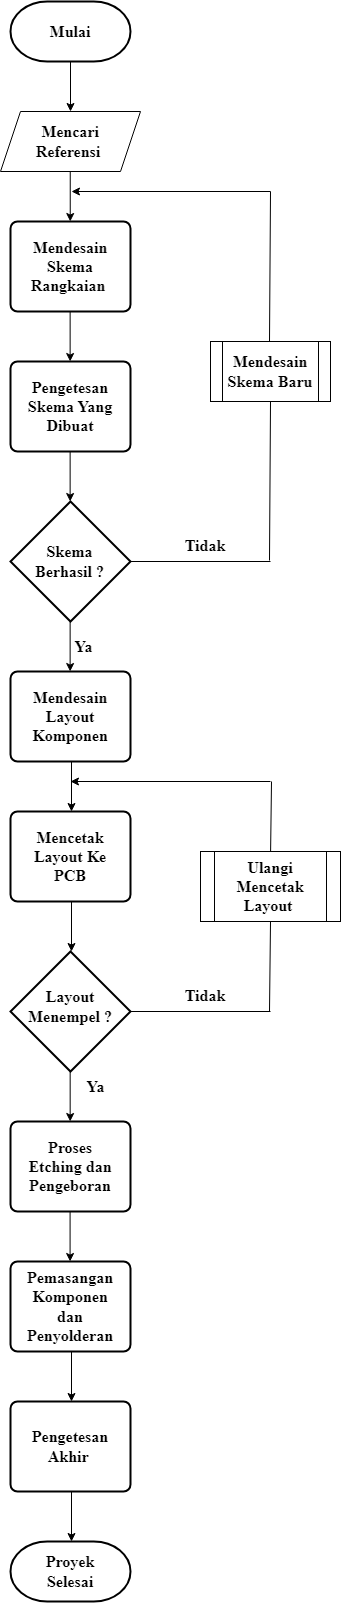

The diagram above was exported from draw.io. Its source (the exported page's mxGraphModel, read from the mxfile embedded in the PNG):
<mxGraphModel dx="2514" dy="1291" grid="1" gridSize="10" guides="1" tooltips="1" connect="1" arrows="1" fold="1" page="1" pageScale="1" pageWidth="1200" pageHeight="1920" math="0" shadow="0">
  <root>
    <mxCell id="0" />
    <mxCell id="1" parent="0" />
    <mxCell id="2du3YX8Hzf5OGbZydKVm-4" value="" style="strokeWidth=2;html=1;shape=mxgraph.flowchart.terminator;whiteSpace=wrap;" vertex="1" parent="1">
      <mxGeometry x="340" y="40" width="120" height="60" as="geometry" />
    </mxCell>
    <mxCell id="2du3YX8Hzf5OGbZydKVm-5" value="Mulai" style="text;html=1;strokeColor=none;fillColor=none;align=center;verticalAlign=middle;whiteSpace=wrap;rounded=0;fontFamily=Times New Roman;fontStyle=1;fontSize=16;" vertex="1" parent="1">
      <mxGeometry x="360" y="50" width="80" height="40" as="geometry" />
    </mxCell>
    <mxCell id="2du3YX8Hzf5OGbZydKVm-6" value="" style="endArrow=classic;html=1;rounded=0;fontFamily=Times New Roman;fontSize=16;" edge="1" parent="1">
      <mxGeometry width="50" height="50" relative="1" as="geometry">
        <mxPoint x="400" y="100" as="sourcePoint" />
        <mxPoint x="400" y="150" as="targetPoint" />
      </mxGeometry>
    </mxCell>
    <mxCell id="2du3YX8Hzf5OGbZydKVm-7" value="" style="shape=parallelogram;perimeter=parallelogramPerimeter;whiteSpace=wrap;html=1;fixedSize=1;fontFamily=Times New Roman;fontSize=16;" vertex="1" parent="1">
      <mxGeometry x="330" y="150" width="140" height="60" as="geometry" />
    </mxCell>
    <mxCell id="2du3YX8Hzf5OGbZydKVm-8" value="Mencari Referensi&amp;nbsp;" style="text;html=1;strokeColor=none;fillColor=none;align=center;verticalAlign=middle;whiteSpace=wrap;rounded=0;fontFamily=Times New Roman;fontStyle=1;fontSize=16;" vertex="1" parent="1">
      <mxGeometry x="360" y="160" width="80" height="40" as="geometry" />
    </mxCell>
    <mxCell id="2du3YX8Hzf5OGbZydKVm-9" value="" style="endArrow=classic;html=1;rounded=0;fontFamily=Times New Roman;fontSize=16;" edge="1" parent="1">
      <mxGeometry width="50" height="50" relative="1" as="geometry">
        <mxPoint x="399.74" y="210" as="sourcePoint" />
        <mxPoint x="399.74" y="260" as="targetPoint" />
      </mxGeometry>
    </mxCell>
    <mxCell id="2du3YX8Hzf5OGbZydKVm-10" value="" style="rounded=1;whiteSpace=wrap;html=1;absoluteArcSize=1;arcSize=14;strokeWidth=2;fontFamily=Times New Roman;fontSize=16;" vertex="1" parent="1">
      <mxGeometry x="340" y="260" width="120" height="90" as="geometry" />
    </mxCell>
    <mxCell id="2du3YX8Hzf5OGbZydKVm-11" value="Mendesain Skema Rangkaian&amp;nbsp;" style="text;html=1;strokeColor=none;fillColor=none;align=center;verticalAlign=middle;whiteSpace=wrap;rounded=0;fontFamily=Times New Roman;fontStyle=1;fontSize=16;" vertex="1" parent="1">
      <mxGeometry x="355" y="270" width="90" height="70" as="geometry" />
    </mxCell>
    <mxCell id="2du3YX8Hzf5OGbZydKVm-12" value="" style="rounded=1;whiteSpace=wrap;html=1;absoluteArcSize=1;arcSize=14;strokeWidth=2;fontFamily=Times New Roman;fontSize=16;" vertex="1" parent="1">
      <mxGeometry x="340" y="400" width="120" height="90" as="geometry" />
    </mxCell>
    <mxCell id="2du3YX8Hzf5OGbZydKVm-13" value="" style="endArrow=classic;html=1;rounded=0;fontFamily=Times New Roman;fontSize=16;" edge="1" parent="1">
      <mxGeometry x="0.6" y="20" width="50" height="50" relative="1" as="geometry">
        <mxPoint x="399.63" y="350" as="sourcePoint" />
        <mxPoint x="399.63" y="400" as="targetPoint" />
        <mxPoint as="offset" />
      </mxGeometry>
    </mxCell>
    <mxCell id="2du3YX8Hzf5OGbZydKVm-14" value="Pengetesan Skema Yang Dibuat" style="text;html=1;strokeColor=none;fillColor=none;align=center;verticalAlign=middle;whiteSpace=wrap;rounded=0;fontFamily=Times New Roman;fontStyle=1;fontSize=16;" vertex="1" parent="1">
      <mxGeometry x="355" y="410" width="90" height="70" as="geometry" />
    </mxCell>
    <mxCell id="2du3YX8Hzf5OGbZydKVm-15" value="" style="endArrow=classic;html=1;rounded=0;fontFamily=Times New Roman;fontSize=16;" edge="1" parent="1">
      <mxGeometry x="0.6" y="20" width="50" height="50" relative="1" as="geometry">
        <mxPoint x="399.6300000000001" y="490" as="sourcePoint" />
        <mxPoint x="399.6300000000001" y="540" as="targetPoint" />
        <mxPoint as="offset" />
      </mxGeometry>
    </mxCell>
    <mxCell id="2du3YX8Hzf5OGbZydKVm-16" value="" style="strokeWidth=2;html=1;shape=mxgraph.flowchart.decision;whiteSpace=wrap;fontFamily=Times New Roman;fontSize=16;" vertex="1" parent="1">
      <mxGeometry x="340" y="540" width="120" height="120" as="geometry" />
    </mxCell>
    <mxCell id="2du3YX8Hzf5OGbZydKVm-17" value="Skema Berhasil ?" style="text;html=1;strokeColor=none;fillColor=none;align=center;verticalAlign=middle;whiteSpace=wrap;rounded=0;fontFamily=Times New Roman;fontStyle=1;fontSize=16;" vertex="1" parent="1">
      <mxGeometry x="362.5" y="572.5" width="75" height="55" as="geometry" />
    </mxCell>
    <mxCell id="2du3YX8Hzf5OGbZydKVm-18" value="" style="endArrow=classic;html=1;rounded=0;fontFamily=Times New Roman;fontSize=16;" edge="1" parent="1">
      <mxGeometry x="0.6" y="20" width="50" height="50" relative="1" as="geometry">
        <mxPoint x="399.6300000000001" y="660" as="sourcePoint" />
        <mxPoint x="399.6300000000001" y="709.9999999999999" as="targetPoint" />
        <mxPoint as="offset" />
      </mxGeometry>
    </mxCell>
    <mxCell id="2du3YX8Hzf5OGbZydKVm-19" value="Ya" style="text;html=1;strokeColor=none;fillColor=none;align=center;verticalAlign=middle;whiteSpace=wrap;rounded=0;fontFamily=Times New Roman;fontStyle=1;fontSize=16;" vertex="1" parent="1">
      <mxGeometry x="401" y="670" width="25" height="30" as="geometry" />
    </mxCell>
    <mxCell id="2du3YX8Hzf5OGbZydKVm-20" value="" style="endArrow=classic;html=1;rounded=0;fontFamily=Times New Roman;fontSize=16;" edge="1" parent="1">
      <mxGeometry x="0.6" y="20" width="50" height="50" relative="1" as="geometry">
        <mxPoint x="600" y="230" as="sourcePoint" />
        <mxPoint x="401.0000000000001" y="230" as="targetPoint" />
        <mxPoint as="offset" />
      </mxGeometry>
    </mxCell>
    <mxCell id="2du3YX8Hzf5OGbZydKVm-23" value="" style="endArrow=none;html=1;rounded=0;fontFamily=Times New Roman;fontSize=16;" edge="1" parent="1">
      <mxGeometry width="50" height="50" relative="1" as="geometry">
        <mxPoint x="599" y="380" as="sourcePoint" />
        <mxPoint x="600" y="230" as="targetPoint" />
      </mxGeometry>
    </mxCell>
    <mxCell id="2du3YX8Hzf5OGbZydKVm-24" value="Tidak" style="text;html=1;strokeColor=none;fillColor=none;align=center;verticalAlign=middle;whiteSpace=wrap;rounded=0;fontFamily=Times New Roman;fontStyle=1;fontSize=16;" vertex="1" parent="1">
      <mxGeometry x="500" y="569" width="70" height="30" as="geometry" />
    </mxCell>
    <mxCell id="2du3YX8Hzf5OGbZydKVm-25" value="" style="endArrow=none;html=1;rounded=0;fontFamily=Times New Roman;fontSize=16;exitX=1;exitY=0.5;exitDx=0;exitDy=0;exitPerimeter=0;" edge="1" parent="1" source="2du3YX8Hzf5OGbZydKVm-16">
      <mxGeometry width="50" height="50" relative="1" as="geometry">
        <mxPoint x="510" y="640" as="sourcePoint" />
        <mxPoint x="600" y="600" as="targetPoint" />
      </mxGeometry>
    </mxCell>
    <mxCell id="2du3YX8Hzf5OGbZydKVm-26" value="" style="rounded=1;whiteSpace=wrap;html=1;absoluteArcSize=1;arcSize=14;strokeWidth=2;fontFamily=Times New Roman;fontSize=16;" vertex="1" parent="1">
      <mxGeometry x="340" y="710" width="120" height="90" as="geometry" />
    </mxCell>
    <mxCell id="2du3YX8Hzf5OGbZydKVm-27" value="Mendesain Layout Komponen" style="text;html=1;strokeColor=none;fillColor=none;align=center;verticalAlign=middle;whiteSpace=wrap;rounded=0;fontFamily=Times New Roman;fontStyle=1;fontSize=16;" vertex="1" parent="1">
      <mxGeometry x="355" y="720" width="90" height="70" as="geometry" />
    </mxCell>
    <mxCell id="2du3YX8Hzf5OGbZydKVm-28" value="" style="endArrow=classic;html=1;rounded=0;fontFamily=Times New Roman;fontSize=16;" edge="1" parent="1">
      <mxGeometry x="0.6" y="20" width="50" height="50" relative="1" as="geometry">
        <mxPoint x="401.0000000000001" y="800" as="sourcePoint" />
        <mxPoint x="401.0000000000001" y="850" as="targetPoint" />
        <mxPoint as="offset" />
      </mxGeometry>
    </mxCell>
    <mxCell id="2du3YX8Hzf5OGbZydKVm-29" value="" style="rounded=1;whiteSpace=wrap;html=1;absoluteArcSize=1;arcSize=14;strokeWidth=2;fontFamily=Times New Roman;fontSize=16;" vertex="1" parent="1">
      <mxGeometry x="340" y="850" width="120" height="90" as="geometry" />
    </mxCell>
    <mxCell id="2du3YX8Hzf5OGbZydKVm-30" value="Mencetak Layout Ke PCB" style="text;html=1;strokeColor=none;fillColor=none;align=center;verticalAlign=middle;whiteSpace=wrap;rounded=0;fontFamily=Times New Roman;fontStyle=1;fontSize=16;" vertex="1" parent="1">
      <mxGeometry x="355" y="860" width="90" height="70" as="geometry" />
    </mxCell>
    <mxCell id="2du3YX8Hzf5OGbZydKVm-32" value="" style="strokeWidth=2;html=1;shape=mxgraph.flowchart.decision;whiteSpace=wrap;fontFamily=Times New Roman;fontSize=16;" vertex="1" parent="1">
      <mxGeometry x="340" y="990" width="120" height="120" as="geometry" />
    </mxCell>
    <mxCell id="2du3YX8Hzf5OGbZydKVm-33" value="" style="endArrow=classic;html=1;rounded=0;fontFamily=Times New Roman;fontSize=16;" edge="1" parent="1">
      <mxGeometry x="0.6" y="20" width="50" height="50" relative="1" as="geometry">
        <mxPoint x="401" y="940" as="sourcePoint" />
        <mxPoint x="401" y="990" as="targetPoint" />
        <mxPoint as="offset" />
      </mxGeometry>
    </mxCell>
    <mxCell id="2du3YX8Hzf5OGbZydKVm-34" value="Layout Menempel ?" style="text;html=1;strokeColor=none;fillColor=none;align=center;verticalAlign=middle;whiteSpace=wrap;rounded=0;fontFamily=Times New Roman;fontStyle=1;fontSize=16;" vertex="1" parent="1">
      <mxGeometry x="355" y="1010" width="90" height="70" as="geometry" />
    </mxCell>
    <mxCell id="2du3YX8Hzf5OGbZydKVm-35" value="" style="endArrow=classic;html=1;rounded=0;fontFamily=Times New Roman;fontSize=16;" edge="1" parent="1">
      <mxGeometry x="0.6" y="20" width="50" height="50" relative="1" as="geometry">
        <mxPoint x="399.66" y="1109.9999999999998" as="sourcePoint" />
        <mxPoint x="399.66" y="1159.9999999999998" as="targetPoint" />
        <mxPoint as="offset" />
      </mxGeometry>
    </mxCell>
    <mxCell id="2du3YX8Hzf5OGbZydKVm-36" value="" style="rounded=1;whiteSpace=wrap;html=1;absoluteArcSize=1;arcSize=14;strokeWidth=2;fontFamily=Times New Roman;fontSize=16;" vertex="1" parent="1">
      <mxGeometry x="340" y="1160" width="120" height="90" as="geometry" />
    </mxCell>
    <mxCell id="2du3YX8Hzf5OGbZydKVm-37" value="Proses Etching dan Pengeboran" style="text;html=1;strokeColor=none;fillColor=none;align=center;verticalAlign=middle;whiteSpace=wrap;rounded=0;fontFamily=Times New Roman;fontStyle=1;fontSize=16;" vertex="1" parent="1">
      <mxGeometry x="355" y="1170" width="90" height="70" as="geometry" />
    </mxCell>
    <mxCell id="2du3YX8Hzf5OGbZydKVm-38" value="" style="endArrow=classic;html=1;rounded=0;fontFamily=Times New Roman;fontSize=16;" edge="1" parent="1">
      <mxGeometry x="0.6" y="20" width="50" height="50" relative="1" as="geometry">
        <mxPoint x="399.5800000000001" y="1249.9999999999998" as="sourcePoint" />
        <mxPoint x="399.5800000000001" y="1299.9999999999998" as="targetPoint" />
        <mxPoint as="offset" />
      </mxGeometry>
    </mxCell>
    <mxCell id="2du3YX8Hzf5OGbZydKVm-39" value="" style="rounded=1;whiteSpace=wrap;html=1;absoluteArcSize=1;arcSize=14;strokeWidth=2;fontFamily=Times New Roman;fontSize=16;" vertex="1" parent="1">
      <mxGeometry x="340" y="1300" width="120" height="90" as="geometry" />
    </mxCell>
    <mxCell id="2du3YX8Hzf5OGbZydKVm-40" value="Pemasangan Komponen dan Penyolderan" style="text;html=1;strokeColor=none;fillColor=none;align=center;verticalAlign=middle;whiteSpace=wrap;rounded=0;fontFamily=Times New Roman;fontStyle=1;fontSize=16;" vertex="1" parent="1">
      <mxGeometry x="355" y="1310" width="90" height="70" as="geometry" />
    </mxCell>
    <mxCell id="2du3YX8Hzf5OGbZydKVm-41" value="" style="endArrow=classic;html=1;rounded=0;fontFamily=Times New Roman;fontSize=16;" edge="1" parent="1">
      <mxGeometry x="0.6" y="20" width="50" height="50" relative="1" as="geometry">
        <mxPoint x="401.00000000000017" y="1389.9999999999998" as="sourcePoint" />
        <mxPoint x="401.00000000000017" y="1439.9999999999998" as="targetPoint" />
        <mxPoint as="offset" />
      </mxGeometry>
    </mxCell>
    <mxCell id="2du3YX8Hzf5OGbZydKVm-42" value="" style="rounded=1;whiteSpace=wrap;html=1;absoluteArcSize=1;arcSize=14;strokeWidth=2;fontFamily=Times New Roman;fontSize=16;" vertex="1" parent="1">
      <mxGeometry x="340" y="1440" width="120" height="90" as="geometry" />
    </mxCell>
    <mxCell id="2du3YX8Hzf5OGbZydKVm-45" value="" style="shape=process;whiteSpace=wrap;html=1;backgroundOutline=1;fontFamily=Times New Roman;fontSize=16;" vertex="1" parent="1">
      <mxGeometry x="540" y="380" width="120" height="60" as="geometry" />
    </mxCell>
    <mxCell id="2du3YX8Hzf5OGbZydKVm-46" value="" style="endArrow=none;html=1;rounded=0;fontFamily=Times New Roman;fontSize=16;entryX=0.5;entryY=1;entryDx=0;entryDy=0;" edge="1" parent="1" target="2du3YX8Hzf5OGbZydKVm-45">
      <mxGeometry width="50" height="50" relative="1" as="geometry">
        <mxPoint x="599" y="599" as="sourcePoint" />
        <mxPoint x="600" y="449" as="targetPoint" />
      </mxGeometry>
    </mxCell>
    <mxCell id="2du3YX8Hzf5OGbZydKVm-47" value="Mendesain Skema Baru" style="text;html=1;strokeColor=none;fillColor=none;align=center;verticalAlign=middle;whiteSpace=wrap;rounded=0;fontFamily=Times New Roman;fontStyle=1;fontSize=16;" vertex="1" parent="1">
      <mxGeometry x="555" y="382.5" width="90" height="55" as="geometry" />
    </mxCell>
    <mxCell id="2du3YX8Hzf5OGbZydKVm-48" value="" style="endArrow=none;html=1;rounded=0;fontFamily=Times New Roman;fontSize=16;" edge="1" parent="1">
      <mxGeometry width="50" height="50" relative="1" as="geometry">
        <mxPoint x="600" y="897.5" as="sourcePoint" />
        <mxPoint x="601" y="820" as="targetPoint" />
      </mxGeometry>
    </mxCell>
    <mxCell id="2du3YX8Hzf5OGbZydKVm-49" value="Tidak" style="text;html=1;strokeColor=none;fillColor=none;align=center;verticalAlign=middle;whiteSpace=wrap;rounded=0;fontFamily=Times New Roman;fontStyle=1;fontSize=16;" vertex="1" parent="1">
      <mxGeometry x="500" y="1019" width="70" height="30" as="geometry" />
    </mxCell>
    <mxCell id="2du3YX8Hzf5OGbZydKVm-50" value="" style="shape=process;whiteSpace=wrap;html=1;backgroundOutline=1;fontFamily=Times New Roman;fontSize=16;" vertex="1" parent="1">
      <mxGeometry x="530" y="890" width="140" height="70" as="geometry" />
    </mxCell>
    <mxCell id="2du3YX8Hzf5OGbZydKVm-51" value="" style="endArrow=none;html=1;rounded=0;fontFamily=Times New Roman;fontSize=16;" edge="1" parent="1">
      <mxGeometry width="50" height="50" relative="1" as="geometry">
        <mxPoint x="599" y="1050" as="sourcePoint" />
        <mxPoint x="600" y="960" as="targetPoint" />
      </mxGeometry>
    </mxCell>
    <mxCell id="2du3YX8Hzf5OGbZydKVm-52" value="Ulangi Mencetak Layout&amp;nbsp;" style="text;html=1;strokeColor=none;fillColor=none;align=center;verticalAlign=middle;whiteSpace=wrap;rounded=0;fontFamily=Times New Roman;fontStyle=1;fontSize=16;" vertex="1" parent="1">
      <mxGeometry x="555" y="897.5" width="90" height="55" as="geometry" />
    </mxCell>
    <mxCell id="2du3YX8Hzf5OGbZydKVm-53" value="" style="endArrow=none;html=1;rounded=0;fontFamily=Times New Roman;fontSize=16;entryX=1;entryY=0.5;entryDx=0;entryDy=0;entryPerimeter=0;" edge="1" parent="1" target="2du3YX8Hzf5OGbZydKVm-32">
      <mxGeometry width="50" height="50" relative="1" as="geometry">
        <mxPoint x="600" y="1050" as="sourcePoint" />
        <mxPoint x="461" y="1049" as="targetPoint" />
      </mxGeometry>
    </mxCell>
    <mxCell id="2du3YX8Hzf5OGbZydKVm-55" value="Ya" style="text;html=1;strokeColor=none;fillColor=none;align=center;verticalAlign=middle;whiteSpace=wrap;rounded=0;fontFamily=Times New Roman;fontStyle=1;fontSize=16;" vertex="1" parent="1">
      <mxGeometry x="412.5" y="1110" width="25" height="30" as="geometry" />
    </mxCell>
    <mxCell id="2du3YX8Hzf5OGbZydKVm-56" value="" style="endArrow=classic;html=1;rounded=0;fontFamily=Times New Roman;fontSize=16;" edge="1" parent="1">
      <mxGeometry x="0.6" y="20" width="50" height="50" relative="1" as="geometry">
        <mxPoint x="600" y="820" as="sourcePoint" />
        <mxPoint x="400" y="820" as="targetPoint" />
        <mxPoint as="offset" />
      </mxGeometry>
    </mxCell>
    <mxCell id="2du3YX8Hzf5OGbZydKVm-57" value="Pengetesan Akhir&amp;nbsp;" style="text;html=1;strokeColor=none;fillColor=none;align=center;verticalAlign=middle;whiteSpace=wrap;rounded=0;fontFamily=Times New Roman;fontStyle=1;fontSize=16;" vertex="1" parent="1">
      <mxGeometry x="355" y="1450" width="90" height="70" as="geometry" />
    </mxCell>
    <mxCell id="2du3YX8Hzf5OGbZydKVm-58" value="" style="endArrow=classic;html=1;rounded=0;fontFamily=Times New Roman;fontSize=16;" edge="1" parent="1">
      <mxGeometry x="0.6" y="20" width="50" height="50" relative="1" as="geometry">
        <mxPoint x="401.0000000000002" y="1530" as="sourcePoint" />
        <mxPoint x="401.0000000000002" y="1580" as="targetPoint" />
        <mxPoint as="offset" />
      </mxGeometry>
    </mxCell>
    <mxCell id="2du3YX8Hzf5OGbZydKVm-59" value="" style="strokeWidth=2;html=1;shape=mxgraph.flowchart.terminator;whiteSpace=wrap;" vertex="1" parent="1">
      <mxGeometry x="340" y="1580" width="120" height="60" as="geometry" />
    </mxCell>
    <mxCell id="2du3YX8Hzf5OGbZydKVm-60" value="Proyek Selesai" style="text;html=1;strokeColor=none;fillColor=none;align=center;verticalAlign=middle;whiteSpace=wrap;rounded=0;fontFamily=Times New Roman;fontStyle=1;fontSize=16;" vertex="1" parent="1">
      <mxGeometry x="355" y="1575" width="90" height="70" as="geometry" />
    </mxCell>
  </root>
</mxGraphModel>